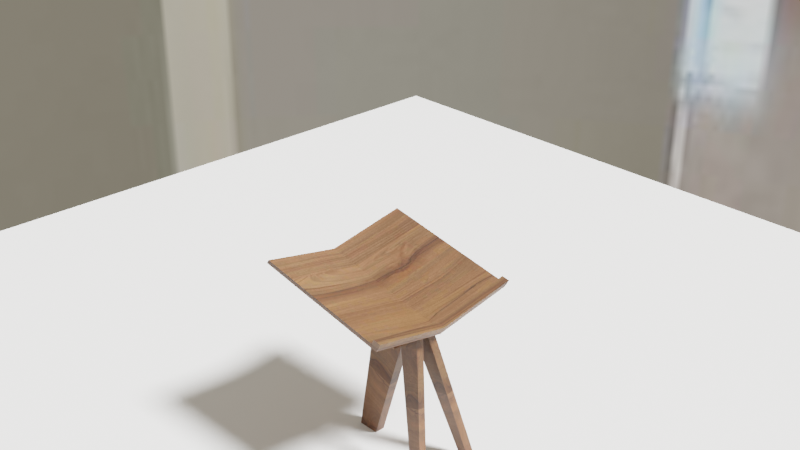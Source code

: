# Source: untitled.blend  (saved by Blender 3.2.14; exported with 4.5.12 LTS)
import bpy
from mathutils import Matrix  # noqa: F401  (used for matrix-valued properties, if any)

bpy.ops.wm.read_factory_settings(use_empty=True)
scene = bpy.context.scene
scene.name = 'Scene'

# ---- collections
col_collection = bpy.data.collections.new('Collection'); scene.collection.children.link(col_collection)

# ---- images (referenced by path relative to the original .blend; pixels are not part of the script)
import os
ASSET_DIR = os.environ.get("B2B_ASSET_DIR", "")  # directory of the original .blend (textures are referenced by path, not embedded)
HERE = os.path.dirname(os.path.abspath(__file__))  # packed textures are extracted next to this script under _unpacked/

def load_image(name, relpath, width, height, colorspace="sRGB"):
    """Load a texture the original file referenced (path relative to the .blend, or extracted next to this script)."""
    p = next((c for c in (os.path.join(HERE, relpath), os.path.join(ASSET_DIR, relpath)) if relpath and os.path.exists(c)), "")
    if p:
        img = bpy.data.images.load(p, check_existing=True)
        img.name = name
    else:  # same state as the original file: an image datablock whose file is absent (Cycles renders it pink)
        img = bpy.data.images.new(name, width, height)
        img.source = "FILE"
        img.filepath = "//" + (relpath or name)
    img.colorspace_settings.name = colorspace
    return img
img_jpg = load_image('木纹.jpg', '_unpacked/__.67bb66ad.jpg', 1181, 1181, 'sRGB')
img_r_c__2__jpg = load_image('R-C (2).jpg', '_unpacked/R-C__2_.7eceea80.jpg', 1300, 650, 'sRGB')

# ---- materials (node trees are filled in below, after node groups)
mat_material_001 = bpy.data.materials.new('Material.001')
mat_material_002 = bpy.data.materials.new('Material.002')

# ---- material node trees
mat_material_001.use_nodes = True; mat_material_001.node_tree.nodes.clear()
_N = mat_material_001.node_tree.nodes; _L = mat_material_001.node_tree.links
n0 = _N.new('ShaderNodeBsdfPrincipled'); n0.name = 'Principled BSDF'; n0.location = (46, 300)
n0.distribution = 'GGX'
n0.subsurface_method = 'RANDOM_WALK_SKIN'
n0.inputs[3].default_value = 1.45
n0.inputs[27].default_value = (0.0, 0.0, 0.0, 1.0)
n0.inputs[28].default_value = 1.0
n1 = _N.new('ShaderNodeOutputMaterial'); n1.name = 'Material Output'; n1.location = (336, 300)
n2 = _N.new('ShaderNodeTexImage'); n2.name = 'Image Texture'; n2.location = (-1008, 252)
n2.image = img_jpg
n3 = _N.new('ShaderNodeUVMap'); n3.name = 'UV Map'; n3.location = (-1833, 64)
n3.uv_map = 'UVMap'
n4 = _N.new('ShaderNodeMapping'); n4.name = 'Mapping'; n4.location = (-1457, 91)
n4.vector_type = 'TEXTURE'
n4.inputs[3].default_value = (0.5, 0.5, 0.5)
n5 = _N.new('ShaderNodeRGBCurve'); n5.name = 'RGB Curves'; n5.location = (-413, 280)
_c = n5.mapping.curves[3]
while len(_c.points) > 2: _c.points.remove(_c.points[-1])
_c.points[0].location = (0.0, 0.0); _c.points[0].handle_type = 'AUTO'
_c.points[1].location = (0.59545, 0.34375); _c.points[1].handle_type = 'AUTO'
_p = _c.points.new(1.0, 1.0); _p.handle_type = 'AUTO'
n5.mapping.update()
_L.new(n0.outputs[0], n1.inputs[0])
_L.new(n5.outputs[0], n0.inputs[0])
_L.new(n4.outputs[0], n2.inputs[0])
_L.new(n3.outputs[0], n4.inputs[0])
_L.new(n2.outputs[0], n5.inputs[1])
n1.is_active_output = True
mat_material_002.use_nodes = True; mat_material_002.node_tree.nodes.clear()
_N = mat_material_002.node_tree.nodes; _L = mat_material_002.node_tree.links
n0 = _N.new('ShaderNodeOutputMaterial'); n0.name = 'Material Output'; n0.location = (300, 300)
n1 = _N.new('ShaderNodeBsdfPrincipled'); n1.name = 'Principled BSDF'; n1.location = (-20, 263)
n1.distribution = 'GGX'
n1.subsurface_method = 'RANDOM_WALK_SKIN'
n1.inputs[3].default_value = 1.45
n1.inputs[27].default_value = (0.0, 0.0, 0.0, 1.0)
n1.inputs[28].default_value = 1.0
_L.new(n1.outputs[0], n0.inputs[0])
n0.is_active_output = True

# ---- world
world_world = bpy.data.worlds.new('World'); scene.world = world_world
world_world.use_nodes = True; world_world.node_tree.nodes.clear()
_N = world_world.node_tree.nodes; _L = world_world.node_tree.links
n0 = _N.new('ShaderNodeOutputWorld'); n0.name = 'World Output'; n0.location = (300, 300)
n1 = _N.new('ShaderNodeBackground'); n1.name = 'Background'; n1.location = (10, 300)
n2 = _N.new('ShaderNodeTexEnvironment'); n2.name = 'Environment Texture'; n2.location = (-416, 265)
n2.image = img_r_c__2__jpg
_L.new(n1.outputs[0], n0.inputs[0])
_L.new(n2.outputs[0], n1.inputs[0])
n0.is_active_output = True
world_world.color = (0.05088, 0.05088, 0.05088)
world_world.use_sun_shadow = False
world_world.sun_shadow_jitter_overblur = 0.0

# ---- cameras
cam_camera = bpy.data.cameras.new('Camera')
cam_camera.clip_end = 100.0
cam_camera.ortho_scale = 7.314

# ---- lights
light_light = bpy.data.lights.new('Light', 'SUN')
light_light.transmission_factor = 0.0
light_light.angle = 0.1993
light_light.shadow_soft_size = 0.1
light_light.shadow_cascade_max_distance = 1000.0

# ---- meshes
me_cube_001 = bpy.data.meshes.new('Cube.001')
me_cube_001.from_pydata([(-1.0, -1.0, -0.7694), (-0.9737, -1.0, -0.7149), (-1.0, 1.0, -0.7694), (-0.9737, 1.0, -0.7149), (0.8742, -1.0, -0.7694), (0.8994, -1.0, -0.7091), (0.8742, 1.0, -0.7694), (0.8994, 1.0, -0.7091), (0.7723, 1.0, -0.7694), (0.7986, 1.0, -0.7149), (0.7723, -1.0, -0.7694), (0.7986, -1.0, -0.7149), (0.8174, 1.0, -0.6441), (0.9192, 1.0, -0.6441), (0.9192, -1.0, -0.6441), (0.8174, -1.0, -0.6441), (-1.0, 0.0, -1.0), (-0.9737, 0.0, -0.9456), (0.8742, 0.0, -1.0), (0.8994, 0.0, -0.9397), (0.7986, 0.0, -0.9456), (0.7723, 0.0, -1.0), (0.9192, 0.0, -0.8747), (0.8174, 0.0, -0.8747)], [], [(16, 17, 3, 2), (8, 9, 7, 6), (18, 19, 5, 4), (10, 11, 1, 0), (21, 18, 4, 10), (20, 17, 1, 11), (7, 9, 12, 13), (16, 21, 10, 0), (4, 5, 11, 10), (2, 3, 9, 8), (22, 23, 15, 14), (20, 11, 15, 23), (19, 7, 13, 22), (11, 5, 14, 15), (5, 19, 22, 14), (9, 20, 23, 12), (13, 12, 23, 22), (2, 8, 21, 16), (9, 3, 17, 20), (8, 6, 18, 21), (6, 7, 19, 18), (0, 1, 17, 16)])
_uv = me_cube_001.uv_layers.new(name='UVMap')
_uv.uv.foreach_set('vector', [0.375, 0.125, 0.625, 0.125, 0.625, 0.25, 0.375, 0.25, 0.375, 0.4715, 0.625, 0.4715, 0.625, 0.5, 0.375, 0.5, 0.375, 0.625, 0.625, 0.625, 0.625, 0.75, 0.375, 0.75, 0.375, 0.7785, 0.625, 0.7785, 0.625, 1.0, 0.375, 1.0, 0.3465, 0.625, 0.375, 0.625, 0.375, 0.75, 0.3465, 0.75, 0.6535, 0.625, 0.875, 0.625, 0.875, 0.75, 0.6535, 0.75, 0.625, 0.5, 0.625, 0.4715, 0.625, 0.4715, 0.625, 0.5, 0.125, 0.625, 0.3465, 0.625, 0.3465, 0.75, 0.125, 0.75, 0.375, 0.75, 0.625, 0.75, 0.625, 0.7785, 0.375, 0.7785, 0.375, 0.25, 0.625, 0.25, 0.625, 0.4715, 0.375, 0.4715, 0.625, 0.625, 0.6535, 0.625, 0.6535, 0.75, 0.625, 0.75, 0.6535, 0.625, 0.6535, 0.75, 0.6535, 0.75, 0.6535, 0.625, 0.625, 0.625, 0.625, 0.5, 0.625, 0.5, 0.625, 0.625, 0.625, 0.7785, 0.625, 0.75, 0.625, 0.75, 0.625, 0.7785, 0.625, 0.75, 0.625, 0.625, 0.625, 0.625, 0.625, 0.75, 0.6535, 0.5, 0.6535, 0.625, 0.6535, 0.625, 0.6535, 0.5, 0.625, 0.5, 0.6535, 0.5, 0.6535, 0.625, 0.625, 0.625, 0.125, 0.5, 0.3465, 0.5, 0.3465, 0.625, 0.125, 0.625, 0.6535, 0.5, 0.875, 0.5, 0.875, 0.625, 0.6535, 0.625, 0.3465, 0.5, 0.375, 0.5, 0.375, 0.625, 0.3465, 0.625, 0.375, 0.5, 0.625, 0.5, 0.625, 0.625, 0.375, 0.625, 0.375, 0.0, 0.625, 0.0, 0.625, 0.125, 0.375, 0.125])
me_cube_001.materials.append(mat_material_001)
me_cube_001.update()
me_cube_002 = bpy.data.meshes.new('Cube.002')
me_cube_002.from_pydata([(0.01867, -0.06097, -3.141), (0.01867, 0.06097, -3.141), (-0.2452, -0.06097, -1.141), (0.2452, -0.06097, -3.141), (0.2452, 0.06097, -3.141), (0.2452, -0.06097, -1.141), (0.2452, 0.06097, -1.141), (-0.2452, 0.06097, -1.141)], [], [(1, 4, 3, 0), (0, 2, 7, 1), (3, 5, 2, 0), (4, 6, 5, 3), (6, 7, 2, 5), (1, 7, 6, 4)])
_uv = me_cube_002.uv_layers.new(name='UVMap')
_uv.uv.foreach_set('vector', [0.125, 0.5, 0.375, 0.5, 0.375, 0.75, 0.125, 0.75, 0.375, 0.0, 0.625, 0.0, 0.625, 0.25, 0.375, 0.25, 0.375, 0.75, 0.625, 0.75, 0.625, 1.0, 0.375, 1.0, 0.375, 0.5, 0.625, 0.5, 0.625, 0.75, 0.375, 0.75, 0.625, 0.5, 0.875, 0.5, 0.875, 0.75, 0.625, 0.75, 0.375, 0.25, 0.625, 0.25, 0.625, 0.5, 0.375, 0.5])
me_cube_002.materials.append(mat_material_001)
me_cube_002.update()
me_cube_003 = bpy.data.meshes.new('Cube.003')
me_cube_003.from_pydata([(0.01867, -0.06097, -3.141), (0.01867, 0.06097, -3.141), (-0.2452, -0.06097, -1.141), (0.2452, -0.06097, -3.141), (0.2452, 0.06097, -3.141), (0.2452, -0.06097, -1.141), (0.2452, 0.06097, -1.141), (-0.2452, 0.06097, -1.141)], [], [(1, 4, 3, 0), (0, 2, 7, 1), (3, 5, 2, 0), (4, 6, 5, 3), (6, 7, 2, 5), (1, 7, 6, 4)])
_uv = me_cube_003.uv_layers.new(name='UVMap')
_uv.uv.foreach_set('vector', [0.125, 0.5, 0.375, 0.5, 0.375, 0.75, 0.125, 0.75, 0.375, 0.0, 0.625, 0.0, 0.625, 0.25, 0.375, 0.25, 0.375, 0.75, 0.625, 0.75, 0.625, 1.0, 0.375, 1.0, 0.375, 0.5, 0.625, 0.5, 0.625, 0.75, 0.375, 0.75, 0.625, 0.5, 0.875, 0.5, 0.875, 0.75, 0.625, 0.75, 0.375, 0.25, 0.625, 0.25, 0.625, 0.5, 0.375, 0.5])
me_cube_003.materials.append(mat_material_001)
me_cube_003.update()
me_cube_004 = bpy.data.meshes.new('Cube.004')
me_cube_004.from_pydata([(0.01867, -0.06097, -3.141), (0.01867, 0.06097, -3.141), (-0.2452, -0.06097, -1.141), (0.2452, -0.06097, -3.141), (0.2452, 0.06097, -3.141), (0.2452, -0.06097, -1.141), (0.2452, 0.06097, -1.141), (-0.2452, 0.06097, -1.141)], [], [(1, 4, 3, 0), (0, 2, 7, 1), (3, 5, 2, 0), (4, 6, 5, 3), (6, 7, 2, 5), (1, 7, 6, 4)])
_uv = me_cube_004.uv_layers.new(name='UVMap')
_uv.uv.foreach_set('vector', [0.125, 0.5, 0.375, 0.5, 0.375, 0.75, 0.125, 0.75, 0.375, 0.0, 0.625, 0.0, 0.625, 0.25, 0.375, 0.25, 0.375, 0.75, 0.625, 0.75, 0.625, 1.0, 0.375, 1.0, 0.375, 0.5, 0.625, 0.5, 0.625, 0.75, 0.375, 0.75, 0.625, 0.5, 0.875, 0.5, 0.875, 0.75, 0.625, 0.75, 0.375, 0.25, 0.625, 0.25, 0.625, 0.5, 0.375, 0.5])
me_cube_004.materials.append(mat_material_001)
me_cube_004.update()
me_plane = bpy.data.meshes.new('Plane')
me_plane.from_pydata([(-1.0, -1.0, 0.0), (1.0, -1.0, 0.0), (-1.0, 1.0, 0.0), (1.0, 1.0, 0.0)], [], [(0, 1, 3, 2)])
_uv = me_plane.uv_layers.new(name='UVMap')
_uv.uv.foreach_set('vector', [0.0, 0.0, 1.0, 0.0, 1.0, 1.0, 0.0, 1.0])
me_plane.materials.append(mat_material_002)
me_plane.update()
me_cube_005 = bpy.data.meshes.new('Cube.005')
me_cube_005.from_pydata([(-1.0, -1.0, -1.0), (-1.0, -1.0, 1.0), (-1.0, 1.0, -1.0), (-1.0, 1.0, 1.0), (1.0, -1.0, -1.0), (1.0, -1.0, 1.0), (1.0, 1.0, -1.0), (1.0, 1.0, 1.0)], [], [(0, 1, 3, 2), (2, 3, 7, 6), (6, 7, 5, 4), (4, 5, 1, 0), (2, 6, 4, 0), (7, 3, 1, 5)])
_uv = me_cube_005.uv_layers.new(name='UVMap')
_uv.uv.foreach_set('vector', [0.375, 0.0, 0.625, 0.0, 0.625, 0.25, 0.375, 0.25, 0.375, 0.25, 0.625, 0.25, 0.625, 0.5, 0.375, 0.5, 0.375, 0.5, 0.625, 0.5, 0.625, 0.75, 0.375, 0.75, 0.375, 0.75, 0.625, 0.75, 0.625, 1.0, 0.375, 1.0, 0.125, 0.5, 0.375, 0.5, 0.375, 0.75, 0.125, 0.75, 0.625, 0.5, 0.875, 0.5, 0.875, 0.75, 0.625, 0.75])
me_cube_005.materials.append(mat_material_001)
me_cube_005.update()

# ---- objects
ob_light = bpy.data.objects.new('Light', light_light)
ob_camera = bpy.data.objects.new('Camera', cam_camera)
ob_cube = bpy.data.objects.new('Cube', me_cube_001)
ob_cube_001 = bpy.data.objects.new('Cube.001', me_cube_002)
ob_cube_002 = bpy.data.objects.new('Cube.002', me_cube_003)
ob_cube_003 = bpy.data.objects.new('Cube.003', me_cube_004)
ob_plane = bpy.data.objects.new('Plane', me_plane)
ob_cube_004 = bpy.data.objects.new('Cube.004', me_cube_005)

# ---- transforms, parenting, visibility, modifiers, constraints
ob_light.location = (4.076, 1.005, 5.904)
ob_light.rotation_euler = (0.6503, 0.05522, 1.866)
ob_light.lock_rotations_4d = False
ob_light.empty_display_type = 'ARROWS'
ob_light.color = (0.0, 0.0, 0.0, 0.0)
ob_light.lineart.crease_threshold = 0.0
ob_camera.location = (7.359, -6.926, 4.958)
ob_camera.rotation_euler = (1.109, 0.0, 0.8149)
ob_camera.lock_rotations_4d = False
ob_camera.empty_display_type = 'ARROWS'
ob_camera.color = (0.0, 0.0, 0.0, 0.0)
ob_camera.display_type = 'WIRE'
ob_camera.lineart.crease_threshold = 0.0
ob_cube.location = (-0.01504, 0.0, -0.04676)
ob_cube.rotation_euler = (0.0, 0.1786, 0.0)
ob_cube.scale = (0.9183, 0.9183, 0.9183)
ob_cube_001.location = (0.3137, 0.0, 0.07448)
ob_cube_001.rotation_euler = (0.0, 0.3012, 0.0)
ob_cube_002.location = (-0.08563, 0.1243, -0.002576)
ob_cube_002.rotation_euler = (0.1904, 0.2961, 3.198)
ob_cube_002.scale = (0.5337, 0.7525, 0.9638)
ob_cube_003.location = (-0.08563, -0.1592, -0.002576)
ob_cube_003.rotation_euler = (-0.1904, 0.2961, 3.085)
ob_cube_003.scale = (0.5337, -0.7525, 0.9638)
ob_plane.location = (0.0, 0.0, -2.813)
ob_plane.scale = (-8.104, -8.104, -8.104)
ob_cube_004.location = (0.02147, 0.0, -1.272)
ob_cube_004.scale = (0.1884, 0.2693, 0.07656)

# ---- collection membership
col_collection.objects.link(ob_light)
col_collection.objects.link(ob_camera)
col_collection.objects.link(ob_cube)
col_collection.objects.link(ob_cube_001)
col_collection.objects.link(ob_cube_002)
col_collection.objects.link(ob_cube_003)
col_collection.objects.link(ob_plane)
col_collection.objects.link(ob_cube_004)

# ---- scene / render settings (as saved in the file)
scene.camera = ob_camera
scene.frame_start = 1; scene.frame_end = 250; scene.frame_set(1)
scene.render.engine = 'CYCLES'
scene.cycles.sampling_pattern = 'TABULATED_SOBOL'
scene.cycles.use_light_tree = False
scene.eevee.use_raytracing = True
scene.view_settings.view_transform = 'Filmic'
bpy.context.view_layer.update()
